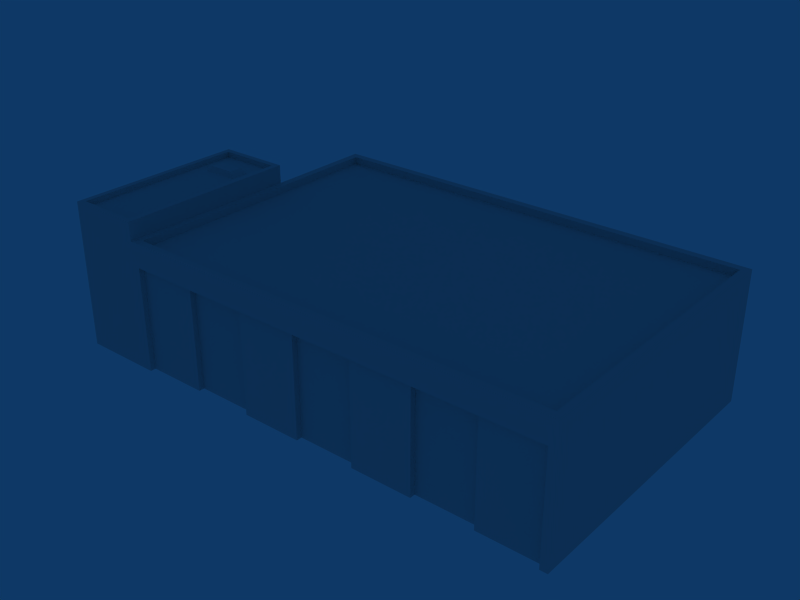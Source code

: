 # Source: ebaw_building_ref_022.blend  (saved by Blender 2.79.0; exported with 4.5.12 LTS)
import bpy
from mathutils import Matrix  # noqa: F401  (used for matrix-valued properties, if any)

bpy.ops.wm.read_factory_settings(use_empty=True)
scene = bpy.context.scene
scene.name = 'Scene'

# ---- collections
col_collection_1 = bpy.data.collections.new('Collection 1'); scene.collection.children.link(col_collection_1)

# ---- materials (node trees are filled in below, after node groups)
mat_material = bpy.data.materials.new('Material')
mat_material.alpha_threshold = 0.0
mat_material.preview_render_type = 'FLAT'
mat_material.roughness = 0.5

# ---- material node trees

# ---- world
world_world = bpy.data.worlds.new('World'); scene.world = world_world
world_world.color = (0.05656, 0.2208, 0.4)
world_world.use_sun_shadow = False
world_world.sun_shadow_jitter_overblur = 0.0
world_world.cycles.sampling_method = 'NONE'
world_world.cycles.sample_map_resolution = 256

# ---- meshes
me_cube_002 = bpy.data.meshes.new('Cube.002')
me_cube_002.from_pydata([(1.0, 0.5, -0.25), (1.0, -0.5, -0.25), (-1.0, -0.5, -0.25), (-1.0, 0.5, -0.25), (0.7, 0.35, 0.05), (0.7, -0.35, 0.05), (-0.7, -0.35, 0.05), (-0.7, 0.35, 0.05)], [], [(4, 7, 6, 5), (0, 4, 5, 1), (1, 5, 6, 2), (2, 6, 7, 3), (4, 0, 3, 7)])
_uv = me_cube_002.uv_layers.new(name='UVTex')
_uv.uv.foreach_set('vector', [0.1621, 0.05054, 0.1179, 0.05054, 0.1179, 0.0169, 0.1621, 0.0169, 0.1716, 0.05775, 0.1621, 0.05054, 0.1621, 0.0169, 0.1716, 0.009688, 0.1716, 0.009688, 0.1621, 0.0169, 0.1179, 0.0169, 0.1084, 0.009688, 0.1084, 0.009688, 0.1179, 0.0169, 0.1179, 0.05054, 0.1084, 0.05775, 0.1621, 0.05054, 0.1716, 0.05775, 0.1084, 0.05775, 0.1179, 0.05054])
me_cube_002.materials.append(mat_material)
me_cube_002.use_remesh_preserve_volume = False
me_cube_002.use_remesh_preserve_attributes = False
me_cube_002.use_mirror_vertex_groups = False
me_cube_002.update()
me_cube_001 = bpy.data.meshes.new('Cube.001')
me_cube_001.from_pydata([(11.6, -7.7, -1.0), (-11.6, -7.7, -1.0), (11.6, -7.7, 4.7), (-11.6, -7.7, 4.7), (8.286, -7.7, -1.0), (4.971, -7.7, -1.0), (1.657, -7.7, -1.0), (-1.657, -7.7, -1.0), (-4.971, -7.7, -1.0), (-8.286, -7.7, -1.0), (8.286, -7.7, 4.7), (4.971, -7.7, 4.7), (1.657, -7.7, 4.7), (-1.657, -7.7, 4.7), (-4.971, -7.7, 4.7), (-8.286, -7.7, 4.7), (-8.286, -7.4, -1.0), (-8.286, -7.4, 4.7), (-4.971, -7.4, 4.7), (-4.971, -7.4, -1.0), (-1.657, -7.4, -1.0), (-1.657, -7.4, 4.7), (1.657, -7.4, -1.0), (1.657, -7.4, 4.7), (4.971, -7.4, 4.7), (4.971, -7.4, -1.0), (8.286, -7.4, 4.7), (8.286, -7.4, -1.0), (-12.0, 2.0, -1.0), (-12.0, -8.0, -1.0), (-16.0, -8.0, -1.0), (-16.0, 2.0, -1.0), (-12.0, 2.0, 7.0), (-12.0, -8.0, 7.0), (-16.0, -8.0, 7.0), (-16.0, 2.0, 7.0), (-12.0, 2.0, 6.0), (-12.0, -8.0, 6.0), (-12.3, 1.7, 7.0), (-15.7, 1.7, 7.0), (-15.7, -7.7, 7.0), (-12.3, -7.7, 7.0), (-12.3, 1.7, 6.7), (-12.3, -7.7, 6.7), (-15.7, -7.7, 6.7), (-15.7, 1.7, 6.7), (12.0, -8.0, 6.0), (12.0, -8.0, -1.0), (-12.0, -8.0, 4.7), (12.0, -8.0, 4.7), (-11.6, -8.0, 6.0), (11.6, -8.0, 6.0), (-11.6, -8.0, -1.0), (11.6, -8.0, -1.0), (-11.6, -8.0, 4.7), (11.6, -8.0, 4.7), (12.0, 8.0, -1.0), (-12.0, 8.0, -1.0), (12.0, 8.0, 6.0), (-12.0, 8.0, 6.0), (11.6, 7.597, 6.0), (-11.6, 7.597, 6.0), (-11.6, -7.597, 6.0), (11.6, -7.597, 6.0), (11.6, 7.597, 5.6), (11.6, -7.597, 5.6), (-11.6, -7.597, 5.6), (-11.6, 7.597, 5.6)], [], [(4, 0, 2, 10), (11, 12, 6, 5), (13, 14, 8, 7), (15, 3, 1, 9), (15, 9, 16, 17), (8, 14, 18, 19), (13, 7, 20, 21), (6, 12, 23, 22), (11, 5, 25, 24), (4, 10, 26, 27), (14, 15, 17, 18), (12, 13, 21, 23), (10, 11, 24, 26), (18, 17, 16, 19), (23, 21, 20, 22), (26, 24, 25, 27), (29, 33, 34, 30), (30, 34, 35, 31), (32, 28, 31, 35), (32, 33, 37, 36), (32, 35, 39, 38), (35, 34, 40, 39), (34, 33, 41, 40), (33, 32, 38, 41), (41, 38, 42, 43), (40, 41, 43, 44), (39, 40, 44, 45), (38, 39, 45, 42), (42, 45, 44, 43), (50, 37, 48, 54), (54, 55, 51, 50), (55, 49, 46, 51), (29, 52, 54, 48), (53, 47, 49, 55), (56, 58, 46, 47), (29, 37, 59, 57), (58, 56, 57, 59), (58, 59, 61, 60), (59, 37, 62, 61), (37, 46, 63, 62), (46, 58, 60, 63), (63, 60, 64, 65), (62, 63, 65, 66), (61, 62, 66, 67), (60, 61, 67, 64), (64, 67, 66, 65), (55, 54, 3, 2), (54, 52, 1, 3), (2, 0, 53, 55)])
_uv = me_cube_001.uv_layers.new(name='UVTex')
_uv.uv.foreach_set('vector', [0.117, 0.2246, 0.117, 0.07761, 0.2434, 0.07761, 0.2434, 0.2246, 0.2434, 0.07761, 0.2434, 0.2246, 0.117, 0.2246, 0.117, 0.07761, 0.2434, 0.07761, 0.2434, 0.2246, 0.117, 0.2246, 0.117, 0.07761, 0.2434, 0.07761, 0.2434, 0.2246, 0.117, 0.2246, 0.117, 0.07761, 0.2434, 0.07957, 0.117, 0.07957, 0.117, 0.07957, 0.2434, 0.07957, 0.2585, 0.07957, 0.3849, 0.07957, 0.3849, 0.07957, 0.2585, 0.07957, 0.2434, 0.07957, 0.117, 0.07957, 0.117, 0.07957, 0.2434, 0.07957, 0.2585, 0.07957, 0.3849, 0.07957, 0.3849, 0.07957, 0.2585, 0.07957, 0.2434, 0.07957, 0.117, 0.07957, 0.117, 0.07957, 0.2434, 0.07957, 0.2585, 0.07957, 0.3849, 0.07957, 0.3849, 0.07957, 0.2585, 0.07957, 0.2506, 0.2635, 0.1772, 0.2635, 0.1772, 0.2635, 0.2506, 0.2635, 0.3976, 0.2635, 0.3241, 0.2635, 0.3241, 0.2635, 0.3976, 0.2635, 0.5446, 0.2635, 0.4711, 0.2635, 0.4711, 0.2635, 0.5446, 0.2635, 0.3849, 0.07761, 0.3849, 0.2246, 0.2585, 0.2246, 0.2585, 0.07761, 0.3849, 0.07761, 0.3849, 0.2246, 0.2585, 0.2246, 0.2585, 0.07761, 0.3849, 0.07761, 0.3849, 0.2246, 0.2585, 0.2246, 0.2585, 0.07761, 0.09481, 0.01072, 0.09481, 0.3655, 0.006119, 0.3655, 0.006119, 0.01072, 0.6389, 0.01072, 0.6389, 0.3655, 0.8607, 0.3655, 0.8607, 0.01072, 0.09481, 0.7446, 0.09481, 0.3898, 0.006119, 0.3898, 0.006119, 0.7446, 0.8607, 0.3655, 0.6389, 0.3655, 0.6389, 0.3211, 0.8607, 0.3211, 0.09481, 0.3655, 0.006119, 0.3655, 0.01279, 0.3655, 0.08814, 0.3655, 0.8607, 0.3655, 0.6389, 0.3655, 0.6456, 0.3655, 0.854, 0.3655, 0.006119, 0.3655, 0.09481, 0.3655, 0.08814, 0.3655, 0.01279, 0.3655, 0.6389, 0.3655, 0.8607, 0.3655, 0.854, 0.3655, 0.6456, 0.3655, 0.6456, 0.3655, 0.854, 0.3655, 0.854, 0.3522, 0.6456, 0.3522, 0.01279, 0.3655, 0.08814, 0.3655, 0.08814, 0.3522, 0.01279, 0.3522, 0.854, 0.3655, 0.6456, 0.3655, 0.6456, 0.3522, 0.854, 0.3522, 0.08814, 0.3655, 0.01279, 0.3655, 0.01279, 0.3522, 0.08814, 0.3522, 0.6269, 0.7211, 0.6269, 0.8202, 0.4899, 0.8202, 0.4899, 0.7211, 0.1037, 0.3211, 0.09481, 0.3211, 0.09481, 0.2635, 0.1037, 0.2635, 0.1037, 0.2635, 0.6181, 0.2635, 0.6181, 0.3211, 0.1037, 0.3211, 0.6181, 0.2635, 0.6269, 0.2635, 0.6269, 0.3211, 0.6181, 0.3211, 0.09481, 0.01072, 0.1037, 0.01072, 0.1037, 0.2635, 0.09481, 0.2635, 0.6181, 0.01072, 0.6269, 0.01072, 0.6269, 0.2635, 0.6181, 0.2635, 0.9937, 0.01072, 0.9937, 0.3211, 0.6389, 0.3211, 0.6389, 0.01072, 0.6389, 0.01072, 0.6389, 0.3211, 0.9937, 0.3211, 0.9937, 0.01072, 0.6269, 0.7003, 0.6269, 0.3898, 0.09481, 0.3898, 0.09481, 0.7003, 0.6269, 0.3211, 0.09481, 0.3211, 0.1038, 0.3211, 0.618, 0.3211, 0.09481, 0.3211, 0.09481, 0.3211, 0.1038, 0.3211, 0.1038, 0.3211, 0.09481, 0.3211, 0.6269, 0.3211, 0.618, 0.3211, 0.1038, 0.3211, 0.6269, 0.3211, 0.6269, 0.3211, 0.618, 0.3211, 0.618, 0.3211, 0.618, 0.3211, 0.618, 0.3211, 0.618, 0.3034, 0.618, 0.3034, 0.1038, 0.3211, 0.618, 0.3211, 0.618, 0.3034, 0.1038, 0.3034, 0.1038, 0.3211, 0.1038, 0.3211, 0.1038, 0.3034, 0.1038, 0.3034, 0.618, 0.3211, 0.1038, 0.3211, 0.1038, 0.3034, 0.618, 0.3034, 0.9937, 0.9753, 0.6389, 0.9753, 0.6389, 0.3883, 0.9937, 0.3883, 0.6181, 0.2635, 0.1037, 0.2635, 0.1037, 0.2635, 0.6181, 0.2635, 0.1037, 0.2635, 0.1037, 0.01072, 0.1037, 0.01072, 0.1037, 0.2635, 0.6181, 0.2635, 0.6181, 0.01072, 0.6181, 0.01072, 0.6181, 0.2635])
me_cube_001.materials.append(mat_material)
me_cube_001.use_remesh_preserve_volume = False
me_cube_001.use_remesh_preserve_attributes = False
me_cube_001.use_mirror_vertex_groups = False
me_cube_001.update()

# ---- objects
ob_cube_002 = bpy.data.objects.new('Cube.002', me_cube_002)
ob_cube = bpy.data.objects.new('Cube', me_cube_001)

# ---- transforms, parenting, visibility, modifiers, constraints
ob_cube_002.location = (-14.0, 0.0, 7.95)
ob_cube_002.lock_rotations_4d = False
ob_cube_002.empty_display_type = 'ARROWS'
ob_cube_002.lineart.crease_threshold = 0.0
ob_cube.location = (0.0, 0.0, 1.0)
ob_cube.lock_rotations_4d = False
ob_cube.empty_display_type = 'ARROWS'
ob_cube.lineart.crease_threshold = 0.0

# ---- collection membership
col_collection_1.objects.link(ob_cube_002)
col_collection_1.objects.link(ob_cube)

# ---- scene / render settings (as saved in the file)
scene.frame_start = 1; scene.frame_end = 250; scene.frame_set(2)
scene.render.engine = 'BLENDER_EEVEE_NEXT'
scene.render.image_settings.file_format = 'JPEG'
scene.render.image_settings.color_mode = 'RGB'
scene.render.image_settings.compression = 90
scene.render.resolution_x = 800
scene.render.resolution_y = 600
scene.render.pixel_aspect_x = 100.0
scene.render.pixel_aspect_y = 100.0
scene.render.fps = 25
scene.render.dither_intensity = 0.0
scene.render.use_compositing = False
scene.render.use_sequencer = False
scene.render.bake_margin = 2
scene.render.bake_bias = 0.0
scene.render.use_stamp_time = False
scene.render.use_stamp_date = False
scene.render.use_stamp_frame = False
scene.render.use_stamp_camera = False
scene.render.use_stamp_scene = False
scene.render.use_stamp_filename = False
scene.render.use_stamp_render_time = False
scene.render.stamp_font_size = 0
scene.cycles.use_denoising = False
scene.cycles.samples = 10
scene.cycles.sampling_pattern = 'TABULATED_SOBOL'
scene.cycles.light_sampling_threshold = 0.0
scene.cycles.use_adaptive_sampling = False
scene.cycles.use_light_tree = False
scene.cycles.blur_glossy = 0.0
scene.cycles.volume_bounces = 1
scene.cycles.pixel_filter_type = 'GAUSSIAN'
scene.cycles.sample_clamp_indirect = 0.0
scene.view_settings.view_transform = 'Raw'
bpy.context.view_layer.update()

# ---- added for rendering (the .blend has no active camera): camera
cam_auto = bpy.data.cameras.new('AutoCamera')
cam_auto.lens = 50.0
cam_auto.sensor_width = 36.0
cam_auto.clip_end = 1000.0
ob_auto_camera = bpy.data.objects.new('AutoCamera', cam_auto)
scene.collection.objects.link(ob_auto_camera)
ob_auto_camera.location = (28.742, -36.8904, 28.5936)
ob_auto_camera.rotation_euler = (1.09748, -7.21219e-08, 0.694738)
scene.camera = ob_auto_camera
bpy.context.view_layer.update()
